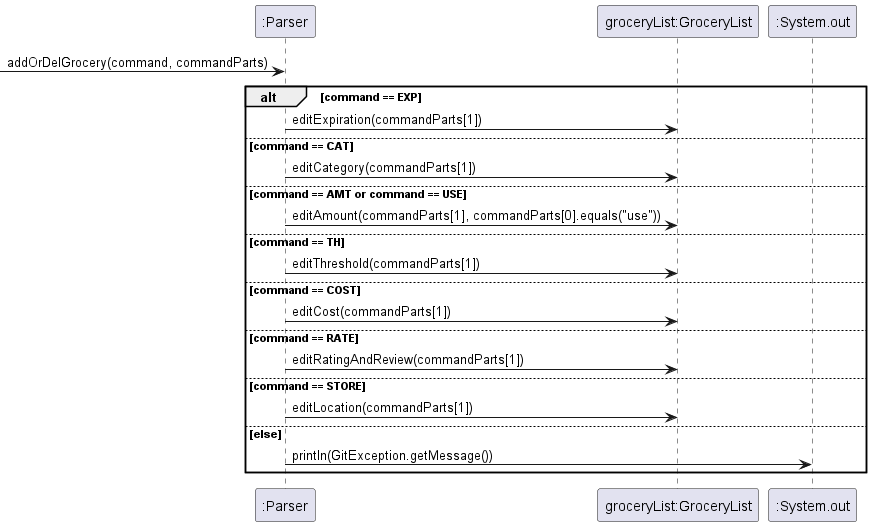

The diagram above was rendered by PlantUML. Its source (embedded in the PNG):
@startuml

participant ":Parser" as p
participant "groceryList:GroceryList" as gl
participant ":System.out" as sys

 -> p : addOrDelGrocery(command, commandParts)

 alt command == EXP
    p -> gl : editExpiration(commandParts[1])
 else command == CAT
    p -> gl : editCategory(commandParts[1])
 else command == AMT or command == USE
    p -> gl : editAmount(commandParts[1], commandParts[0].equals("use"))

 else command == TH
    p -> gl : editThreshold(commandParts[1])
 else command == COST
    p -> gl : editCost(commandParts[1])
 else command == RATE
    p -> gl : editRatingAndReview(commandParts[1])
 else command == STORE
    p -> gl : editLocation(commandParts[1])
 else else
    p -> sys : println(GitException.getMessage())
 end

@enduml